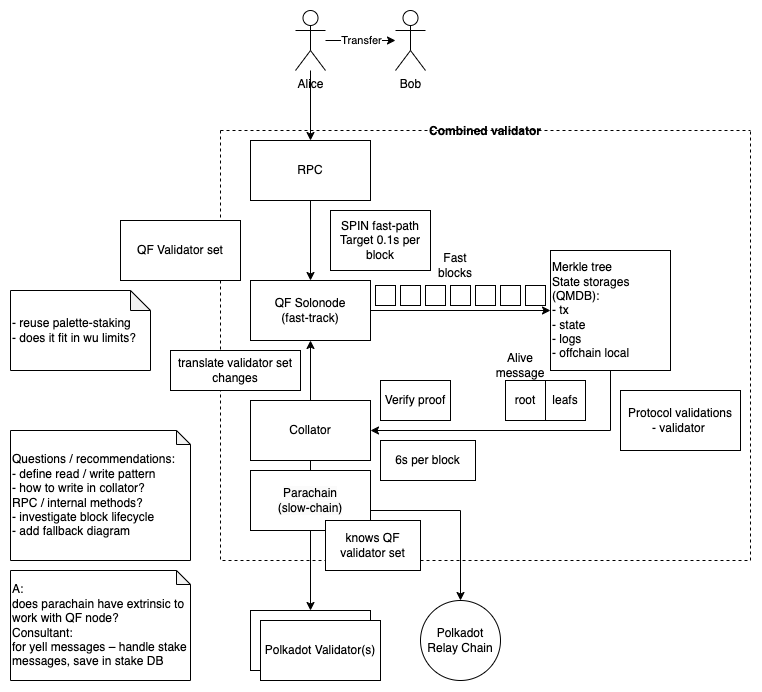

The diagram above was exported from draw.io. Its source (the exported page's mxGraphModel, read from the mxfile embedded in the PNG):
<mxGraphModel dx="1363" dy="879" grid="1" gridSize="10" guides="1" tooltips="1" connect="1" arrows="1" fold="1" page="1" pageScale="1" pageWidth="827" pageHeight="1169" math="0" shadow="0">
  <root>
    <mxCell id="0" />
    <mxCell id="1" parent="0" />
    <mxCell id="_hyHRmJTC6iytJZZhnEN-1" value="Polkadot&lt;br&gt;Relay Chain" style="ellipse;whiteSpace=wrap;html=1;aspect=fixed;" parent="1" vertex="1">
      <mxGeometry x="430" y="890" width="80" height="80" as="geometry" />
    </mxCell>
    <mxCell id="X0kA7DO0zih7cqf2320W-6" value="" style="edgeStyle=orthogonalEdgeStyle;rounded=0;orthogonalLoop=1;jettySize=auto;html=1;" parent="1" source="_hyHRmJTC6iytJZZhnEN-3" target="X0kA7DO0zih7cqf2320W-5" edge="1">
      <mxGeometry relative="1" as="geometry" />
    </mxCell>
    <mxCell id="_hyHRmJTC6iytJZZhnEN-3" value="QF Solonode&lt;br&gt;(fast-track)" style="rounded=0;whiteSpace=wrap;html=1;" parent="1" vertex="1">
      <mxGeometry x="260" y="570" width="120" height="60" as="geometry" />
    </mxCell>
    <mxCell id="_hyHRmJTC6iytJZZhnEN-7" style="edgeStyle=orthogonalEdgeStyle;rounded=0;orthogonalLoop=1;jettySize=auto;html=1;exitX=1;exitY=0.5;exitDx=0;exitDy=0;" parent="1" source="lIpxnhlT2pf24ozI-cDF-2" target="_hyHRmJTC6iytJZZhnEN-1" edge="1">
      <mxGeometry relative="1" as="geometry">
        <Array as="points">
          <mxPoint x="380" y="800" />
          <mxPoint x="470" y="800" />
        </Array>
      </mxGeometry>
    </mxCell>
    <mxCell id="X0kA7DO0zih7cqf2320W-12" style="edgeStyle=orthogonalEdgeStyle;rounded=0;orthogonalLoop=1;jettySize=auto;html=1;entryX=0.5;entryY=0;entryDx=0;entryDy=0;" parent="1" source="_hyHRmJTC6iytJZZhnEN-4" target="X0kA7DO0zih7cqf2320W-10" edge="1">
      <mxGeometry relative="1" as="geometry" />
    </mxCell>
    <mxCell id="_hyHRmJTC6iytJZZhnEN-4" value="Collator" style="rounded=0;whiteSpace=wrap;html=1;" parent="1" vertex="1">
      <mxGeometry x="260" y="690" width="120" height="60" as="geometry" />
    </mxCell>
    <mxCell id="X0kA7DO0zih7cqf2320W-1" style="edgeStyle=orthogonalEdgeStyle;rounded=0;orthogonalLoop=1;jettySize=auto;html=1;entryX=0.5;entryY=0;entryDx=0;entryDy=0;" parent="1" source="k0QHirBAaSr1le1qfx-B-1" target="_hyHRmJTC6iytJZZhnEN-3" edge="1">
      <mxGeometry relative="1" as="geometry" />
    </mxCell>
    <mxCell id="k0QHirBAaSr1le1qfx-B-1" value="RPC" style="whiteSpace=wrap;html=1;rounded=0;" parent="1" vertex="1">
      <mxGeometry x="260" y="430" width="120" height="60" as="geometry" />
    </mxCell>
    <mxCell id="X0kA7DO0zih7cqf2320W-4" value="Transfer" style="edgeStyle=orthogonalEdgeStyle;rounded=0;orthogonalLoop=1;jettySize=auto;html=1;" parent="1" source="X0kA7DO0zih7cqf2320W-2" target="X0kA7DO0zih7cqf2320W-3" edge="1">
      <mxGeometry relative="1" as="geometry" />
    </mxCell>
    <mxCell id="X0kA7DO0zih7cqf2320W-21" style="edgeStyle=orthogonalEdgeStyle;rounded=0;orthogonalLoop=1;jettySize=auto;html=1;" parent="1" source="X0kA7DO0zih7cqf2320W-2" target="k0QHirBAaSr1le1qfx-B-1" edge="1">
      <mxGeometry relative="1" as="geometry" />
    </mxCell>
    <mxCell id="X0kA7DO0zih7cqf2320W-2" value="Alice" style="shape=umlActor;verticalLabelPosition=bottom;verticalAlign=top;html=1;outlineConnect=0;" parent="1" vertex="1">
      <mxGeometry x="305" y="300" width="30" height="60" as="geometry" />
    </mxCell>
    <mxCell id="X0kA7DO0zih7cqf2320W-3" value="Bob" style="shape=umlActor;verticalLabelPosition=bottom;verticalAlign=top;html=1;outlineConnect=0;" parent="1" vertex="1">
      <mxGeometry x="405" y="300" width="30" height="60" as="geometry" />
    </mxCell>
    <mxCell id="X0kA7DO0zih7cqf2320W-19" style="edgeStyle=orthogonalEdgeStyle;rounded=0;orthogonalLoop=1;jettySize=auto;html=1;entryX=1;entryY=0.5;entryDx=0;entryDy=0;exitX=0.5;exitY=1;exitDx=0;exitDy=0;" parent="1" source="X0kA7DO0zih7cqf2320W-5" target="_hyHRmJTC6iytJZZhnEN-4" edge="1">
      <mxGeometry relative="1" as="geometry" />
    </mxCell>
    <mxCell id="X0kA7DO0zih7cqf2320W-9" value="Combined validator" style="swimlane;startSize=0;dashed=1;" parent="1" vertex="1">
      <mxGeometry x="230" y="420" width="530" height="430" as="geometry" />
    </mxCell>
    <mxCell id="X0kA7DO0zih7cqf2320W-20" value="root" style="rounded=0;whiteSpace=wrap;html=1;" parent="X0kA7DO0zih7cqf2320W-9" vertex="1">
      <mxGeometry x="285" y="250" width="40" height="40" as="geometry" />
    </mxCell>
    <mxCell id="qdE0Ye0Lx7oYry49iLyt-1" value="Fast blocks" style="text;html=1;align=center;verticalAlign=middle;whiteSpace=wrap;rounded=0;" parent="X0kA7DO0zih7cqf2320W-9" vertex="1">
      <mxGeometry x="205" y="120" width="60" height="30" as="geometry" />
    </mxCell>
    <mxCell id="qdE0Ye0Lx7oYry49iLyt-2" value="Alive message" style="text;html=1;align=center;verticalAlign=middle;whiteSpace=wrap;rounded=0;" parent="X0kA7DO0zih7cqf2320W-9" vertex="1">
      <mxGeometry x="270" y="220" width="60" height="30" as="geometry" />
    </mxCell>
    <mxCell id="nat24Ds8CQ6-4I5Hj8Ds-1" value="SPIN fast-path&lt;br&gt;Target 0.1s per block" style="rounded=0;whiteSpace=wrap;html=1;" parent="X0kA7DO0zih7cqf2320W-9" vertex="1">
      <mxGeometry x="110" y="80" width="100" height="60" as="geometry" />
    </mxCell>
    <mxCell id="MGaBC0QK2EHUX_AmaPHn-1" value="Verify proof" style="rounded=0;whiteSpace=wrap;html=1;" parent="X0kA7DO0zih7cqf2320W-9" vertex="1">
      <mxGeometry x="160" y="250" width="70" height="40" as="geometry" />
    </mxCell>
    <mxCell id="t5Eq94-KjXrDBX6BbNER-1" value="6s per block" style="rounded=0;whiteSpace=wrap;html=1;" parent="X0kA7DO0zih7cqf2320W-9" vertex="1">
      <mxGeometry x="160" y="310" width="95" height="40" as="geometry" />
    </mxCell>
    <mxCell id="P4Up2lFP3lioZWLjKwqF-2" value="leafs" style="rounded=0;whiteSpace=wrap;html=1;" parent="X0kA7DO0zih7cqf2320W-9" vertex="1">
      <mxGeometry x="325" y="250" width="40" height="40" as="geometry" />
    </mxCell>
    <mxCell id="lIpxnhlT2pf24ozI-cDF-2" value="&lt;meta charset=&quot;utf-8&quot;&gt;&lt;span style=&quot;color: rgb(0, 0, 0); font-family: Helvetica; font-size: 12px; font-style: normal; font-variant-ligatures: normal; font-variant-caps: normal; font-weight: 400; letter-spacing: normal; orphans: 2; text-align: center; text-indent: 0px; text-transform: none; widows: 2; word-spacing: 0px; -webkit-text-stroke-width: 0px; white-space: normal; background-color: rgb(251, 251, 251); text-decoration-thickness: initial; text-decoration-style: initial; text-decoration-color: initial; display: inline !important; float: none;&quot;&gt;Parachain&lt;/span&gt;&lt;div style=&quot;forced-color-adjust: none; color: rgb(0, 0, 0); font-family: Helvetica; font-size: 12px; font-style: normal; font-variant-ligatures: normal; font-variant-caps: normal; font-weight: 400; letter-spacing: normal; orphans: 2; text-align: center; text-indent: 0px; text-transform: none; widows: 2; word-spacing: 0px; -webkit-text-stroke-width: 0px; white-space: normal; background-color: rgb(251, 251, 251); text-decoration-thickness: initial; text-decoration-style: initial; text-decoration-color: initial;&quot;&gt;(slow-chain)&lt;/div&gt;" style="rounded=0;whiteSpace=wrap;html=1;" parent="X0kA7DO0zih7cqf2320W-9" vertex="1">
      <mxGeometry x="30" y="340" width="120" height="60" as="geometry" />
    </mxCell>
    <mxCell id="HpjoHnFzK6IH99SXeQnG-1" value="Protocol validations&lt;br&gt;- validator&amp;nbsp;" style="rounded=0;whiteSpace=wrap;html=1;" parent="X0kA7DO0zih7cqf2320W-9" vertex="1">
      <mxGeometry x="400" y="260" width="120" height="60" as="geometry" />
    </mxCell>
    <mxCell id="HpjoHnFzK6IH99SXeQnG-3" value="knows QF validator set" style="rounded=0;whiteSpace=wrap;html=1;" parent="X0kA7DO0zih7cqf2320W-9" vertex="1">
      <mxGeometry x="105" y="390" width="95" height="50" as="geometry" />
    </mxCell>
    <mxCell id="X0kA7DO0zih7cqf2320W-5" value="Merkle tree&lt;div&gt;State storages (QMDB):&lt;br&gt;- tx&lt;br&gt;- state&lt;br&gt;- logs&lt;br&gt;- offchain local&lt;/div&gt;" style="whiteSpace=wrap;html=1;rounded=0;align=left;" parent="X0kA7DO0zih7cqf2320W-9" vertex="1">
      <mxGeometry x="330" y="120" width="120" height="120" as="geometry" />
    </mxCell>
    <mxCell id="X0kA7DO0zih7cqf2320W-7" value="" style="rounded=0;whiteSpace=wrap;html=1;" parent="X0kA7DO0zih7cqf2320W-9" vertex="1">
      <mxGeometry x="155" y="155" width="20" height="20" as="geometry" />
    </mxCell>
    <mxCell id="X0kA7DO0zih7cqf2320W-8" value="" style="rounded=0;whiteSpace=wrap;html=1;" parent="X0kA7DO0zih7cqf2320W-9" vertex="1">
      <mxGeometry x="180" y="155" width="20" height="20" as="geometry" />
    </mxCell>
    <mxCell id="X0kA7DO0zih7cqf2320W-13" value="" style="rounded=0;whiteSpace=wrap;html=1;" parent="X0kA7DO0zih7cqf2320W-9" vertex="1">
      <mxGeometry x="205" y="155" width="20" height="20" as="geometry" />
    </mxCell>
    <mxCell id="X0kA7DO0zih7cqf2320W-14" value="" style="rounded=0;whiteSpace=wrap;html=1;" parent="X0kA7DO0zih7cqf2320W-9" vertex="1">
      <mxGeometry x="230" y="155" width="20" height="20" as="geometry" />
    </mxCell>
    <mxCell id="X0kA7DO0zih7cqf2320W-15" value="" style="rounded=0;whiteSpace=wrap;html=1;" parent="X0kA7DO0zih7cqf2320W-9" vertex="1">
      <mxGeometry x="255" y="155" width="20" height="20" as="geometry" />
    </mxCell>
    <mxCell id="X0kA7DO0zih7cqf2320W-16" value="" style="rounded=0;whiteSpace=wrap;html=1;" parent="X0kA7DO0zih7cqf2320W-9" vertex="1">
      <mxGeometry x="280" y="155" width="20" height="20" as="geometry" />
    </mxCell>
    <mxCell id="X0kA7DO0zih7cqf2320W-17" value="" style="rounded=0;whiteSpace=wrap;html=1;" parent="X0kA7DO0zih7cqf2320W-9" vertex="1">
      <mxGeometry x="305" y="155" width="20" height="20" as="geometry" />
    </mxCell>
    <mxCell id="X0kA7DO0zih7cqf2320W-10" value="" style="rounded=0;whiteSpace=wrap;html=1;" parent="1" vertex="1">
      <mxGeometry x="260" y="900" width="120" height="60" as="geometry" />
    </mxCell>
    <mxCell id="X0kA7DO0zih7cqf2320W-11" value="Polkadot Validator(s)" style="rounded=0;whiteSpace=wrap;html=1;" parent="1" vertex="1">
      <mxGeometry x="270" y="910" width="120" height="60" as="geometry" />
    </mxCell>
    <mxCell id="X0kA7DO0zih7cqf2320W-22" style="edgeStyle=orthogonalEdgeStyle;rounded=0;orthogonalLoop=1;jettySize=auto;html=1;entryX=0.5;entryY=1;entryDx=0;entryDy=0;" parent="1" source="_hyHRmJTC6iytJZZhnEN-4" target="_hyHRmJTC6iytJZZhnEN-3" edge="1">
      <mxGeometry relative="1" as="geometry" />
    </mxCell>
    <mxCell id="P4Up2lFP3lioZWLjKwqF-1" value="QF Validator set" style="rounded=0;whiteSpace=wrap;html=1;" parent="1" vertex="1">
      <mxGeometry x="130" y="510" width="120" height="60" as="geometry" />
    </mxCell>
    <mxCell id="HpjoHnFzK6IH99SXeQnG-4" value="translate validator set changes" style="rounded=0;whiteSpace=wrap;html=1;" parent="1" vertex="1">
      <mxGeometry x="180" y="640" width="130" height="40" as="geometry" />
    </mxCell>
    <mxCell id="ZNeSFVDCCR1L8_ufvYqT-1" value="Questions / recommendations:&lt;br&gt;- define&amp;nbsp;&lt;span style=&quot;&quot;&gt;read / write pattern&lt;br&gt;-&amp;nbsp;&lt;/span&gt;&lt;span style=&quot;background-color: transparent;&quot;&gt;how to write in collator?&lt;/span&gt;&lt;div style=&quot;&quot;&gt;RPC / internal methods?&lt;br&gt;-&amp;nbsp;investigate block lifecycle&lt;/div&gt;&lt;div style=&quot;&quot;&gt;- add&amp;nbsp;fallback diagram&lt;/div&gt;" style="shape=note;whiteSpace=wrap;html=1;backgroundOutline=1;darkOpacity=0.05;size=14;align=left;" vertex="1" parent="1">
      <mxGeometry x="20" y="720" width="180" height="130" as="geometry" />
    </mxCell>
    <mxCell id="Se8Mp-32y6rBS4bJXRve-1" value="&lt;div&gt;- reuse palette-staking&lt;/div&gt;&lt;div&gt;- does it fit in wu limits?&lt;/div&gt;" style="shape=note;whiteSpace=wrap;html=1;backgroundOutline=1;darkOpacity=0.05;align=left;size=20;" vertex="1" parent="1">
      <mxGeometry x="20" y="580" width="140" height="80" as="geometry" />
    </mxCell>
    <mxCell id="Se8Mp-32y6rBS4bJXRve-2" value="A:&amp;nbsp;&lt;div&gt;does parachain have extrinsic to work with QF node?&lt;br&gt;Consultant:&lt;br&gt;for yell messages –&amp;nbsp;handle stake messages, save in stake DB&lt;/div&gt;" style="shape=note;whiteSpace=wrap;html=1;backgroundOutline=1;darkOpacity=0.05;size=14;align=left;" vertex="1" parent="1">
      <mxGeometry x="20" y="860" width="180" height="110" as="geometry" />
    </mxCell>
  </root>
</mxGraphModel>